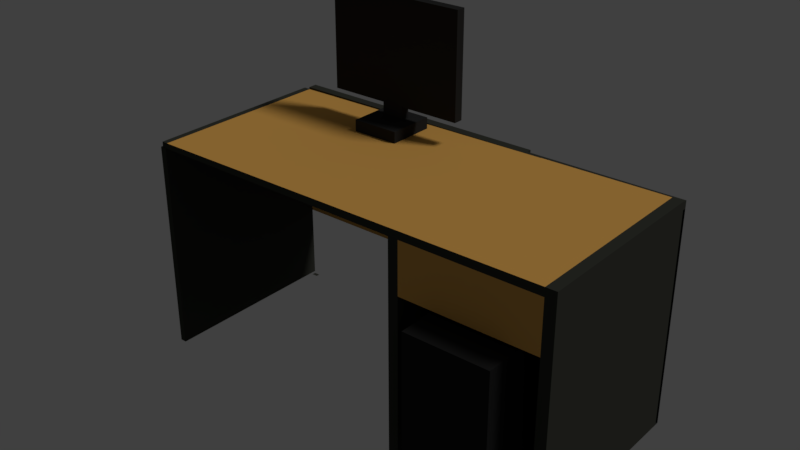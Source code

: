 # Source: mejareservasi.blend  (saved by Blender 2.78.0; exported with 4.5.12 LTS)
import bpy
from mathutils import Matrix  # noqa: F401  (used for matrix-valued properties, if any)

bpy.ops.wm.read_factory_settings(use_empty=True)
scene = bpy.context.scene
scene.name = 'Scene'

# ---- collections
col_collection_1 = bpy.data.collections.new('Collection 1'); scene.collection.children.link(col_collection_1)

# ---- materials (node trees are filled in below, after node groups)
mat_material_007 = bpy.data.materials.new('Material.007')
mat_material_007.alpha_threshold = 0.0
mat_material_007.use_transparent_shadow = False
mat_material_007.diffuse_color = (0.02539, 0.02539, 0.02539, 1.0)
mat_material_007.roughness = 0.5
mat_material_007.specular_intensity = 0.0
mat_material_008 = bpy.data.materials.new('Material.008')
mat_material_008.alpha_threshold = 0.0
mat_material_008.use_transparent_shadow = False
mat_material_008.diffuse_color = (0.07036, 0.03689, 0.01521, 1.0)
mat_material_008.roughness = 0.5
mat_material_008.specular_intensity = 0.0
mat_material_009 = bpy.data.materials.new('Material.009')
mat_material_009.alpha_threshold = 0.0
mat_material_009.use_transparent_shadow = False
mat_material_009.diffuse_color = (0.01599, 0.01599, 0.01599, 1.0)
mat_material_009.roughness = 0.5
mat_material_009.specular_intensity = 0.0
mat_material_010 = bpy.data.materials.new('Material.010')
mat_material_010.alpha_threshold = 0.0
mat_material_010.use_transparent_shadow = False
mat_material_010.diffuse_color = (0.04374, 0.04519, 0.03689, 1.0)
mat_material_010.roughness = 0.5
mat_material_010.specular_intensity = 0.0
mat_material_011 = bpy.data.materials.new('Material.011')
mat_material_011.alpha_threshold = 0.0
mat_material_011.use_transparent_shadow = False
mat_material_011.diffuse_color = (0.7682, 0.4072, 0.09531, 1.0)
mat_material_011.roughness = 0.5
mat_material_011.specular_intensity = 0.0

# ---- material node trees

# ---- world
world_world = bpy.data.worlds.new('World'); scene.world = world_world
world_world.color = (0.05088, 0.05088, 0.05088)
world_world.use_sun_shadow = False
world_world.sun_shadow_jitter_overblur = 0.0
world_world.cycles.sampling_method = 'MANUAL'

# ---- lights
light_lamp = bpy.data.lights.new('Lamp', 'SUN')
light_lamp.transmission_factor = 0.0
light_lamp.cutoff_distance = 30.0
light_lamp.angle = 0.1993
light_lamp.energy = 1.0
light_lamp.shadow_buffer_clip_start = 1.001
light_lamp.shadow_soft_size = 0.1
light_lamp.shadow_cascade_max_distance = 1000.0

# ---- meshes
me_cube_001 = bpy.data.meshes.new('Cube.001')
me_cube_001.from_pydata([(0.839, 17.02, -10.45), (0.839, 17.02, -3.624), (0.839, 20.55, -10.45), (0.839, 20.55, -3.624), (7.665, 17.02, -10.45), (7.665, 17.02, -3.624), (7.665, 20.55, -10.45), (7.665, 20.55, -3.624), (-1.0, 9.13, -1.0), (-1.0, 9.13, -0.3099), (-1.0, 11.13, -1.0), (-1.0, 11.13, -0.3099), (1.0, 9.13, -1.0), (1.0, 9.13, -0.3099), (1.0, 11.13, -1.0), (1.0, 11.13, -0.3099), (-0.4701, 9.659, -0.3099), (-0.4701, 10.6, -0.3099), (-0.07114, 10.6, -0.3099), (-0.07114, 9.659, -0.3099), (-0.4701, 9.659, 0.2574), (-0.4701, 10.6, 0.2574), (-0.07114, 10.6, 0.2574), (-0.07114, 9.659, 0.2574), (-0.4701, 9.659, 4.612), (-0.4701, 10.6, 4.612), (-0.07114, 10.6, 4.612), (-0.07114, 9.659, 4.612), (-0.4701, 13.2, 0.2574), (-0.07114, 13.2, 0.2574), (-0.4701, 13.2, 4.612), (-0.07114, 13.2, 4.612), (-0.07114, 7.182, 0.2574), (-0.4701, 7.182, 0.2574), (-0.07114, 7.182, 4.612), (-0.4701, 7.182, 4.612), (-0.07114, 10.57, 0.3982), (-0.07114, 9.692, 0.3982), (-0.07114, 10.57, 4.471), (-0.07114, 9.692, 4.471), (-0.07114, 13.0, 4.471), (-0.07114, 13.0, 0.3982), (-0.07114, 7.374, 4.471), (-0.07114, 7.374, 0.3982), (-0.1585, 10.57, 0.3982), (-0.1585, 9.692, 0.3982), (-0.1585, 10.57, 4.471), (-0.1585, 9.692, 4.471), (-0.1585, 13.0, 4.471), (-0.1585, 13.0, 0.3982), (-0.1585, 7.374, 4.471), (-0.1585, 7.374, 0.3982), (-1.379, 21.64, -10.2), (-1.379, 21.64, -1.068), (-1.379, 22.09, -10.2), (-1.379, 22.09, -1.068), (6.579, 21.64, -10.2), (6.579, 21.64, -1.068), (6.579, 22.09, -10.2), (6.579, 22.09, -1.068), (-1.379, 21.64, -0.7132), (-1.379, 22.09, -0.7132), (6.579, 22.09, -0.7132), (6.579, 21.64, -0.7132), (-1.379, 21.64, -3.213), (-1.379, 22.09, -3.213), (6.579, 22.09, -3.213), (6.579, 21.64, -3.213), (-1.379, 15.95, -3.213), (-1.379, 15.95, -1.068), (6.579, 15.95, -1.068), (6.579, 15.95, -3.213), (-1.379, 15.53, -1.068), (6.579, 15.53, -1.068), (6.579, 15.53, -3.213), (6.579, 15.95, -10.23), (-1.379, 15.95, -10.23), (6.579, 15.53, -10.23), (-1.379, 15.53, -10.23), (6.579, 15.95, -6.72), (-1.379, 15.53, -6.72), (-1.379, 15.95, -6.72), (-1.546, 22.09, -0.7515), (-1.379, 22.09, -0.7515), (-1.379, 21.64, -6.708), (-1.379, 4.297, -1.068), (-1.546, 3.93, -1.068), (-1.379, 15.95, -0.7515), (-1.379, 4.03, -1.068), (-1.546, 3.93, -3.213), (-1.379, 3.93, -3.213), (6.508, 4.297, -1.068), (-1.379, 4.197, -3.213), (-1.379, 4.197, -1.068), (6.508, 4.03, -1.068), (-1.546, 4.297, -0.7515), (-1.379, 4.03, -10.18), (-1.379, 4.297, -10.18), (-1.379, 4.297, -0.7515), (-1.546, 21.64, -0.7515), (-1.379, 4.03, -0.8348), (-1.379, 4.297, -0.8348), (6.508, 4.03, -0.8348), (6.508, 4.297, -0.8348), (-1.546, 22.09, -10.2), (-1.379, 15.5, -3.213), (-1.546, 15.5, -1.068), (-1.546, 21.64, -1.068), (-1.546, 22.09, -1.068), (-1.546, 22.09, -6.708), (-1.379, 15.5, -1.068), (-1.546, 22.09, -3.213), (-1.546, 4.197, -3.213), (-1.546, 15.95, -1.068), (-1.546, 4.197, -1.068), (-1.546, 15.53, -1.068), (-1.379, 15.5, -10.2), (-1.546, 15.5, -3.213), (-1.546, 15.5, -6.708), (-1.546, 15.5, -10.2), (-1.546, 15.95, -0.7515), (-1.546, 4.297, -1.068), (-1.379, 15.53, -0.7515), (-1.379, 21.64, -0.7515), (-1.546, 4.03, -1.068), (-1.546, 15.53, -0.7515), (-1.546, 4.03, -10.18), (-1.546, 4.297, -10.18), (-1.379, 3.93, -1.068), (6.528, 4.197, -3.213), (6.528, 3.93, -3.213), (6.528, 4.197, -1.068), (6.528, 3.93, -1.068), (6.528, 4.197, -9.942), (6.528, 3.93, -9.942), (-1.379, 4.197, -9.942), (-1.379, 3.93, -9.942), (-1.379, 4.197, -6.71), (-1.546, 4.197, -6.71), (-1.546, 15.5, -6.71), (-1.379, 15.5, -6.71), (-1.546, 4.462, -1.118), (-1.546, 15.23, -1.118), (-1.546, 15.23, -3.163), (-1.546, 4.462, -3.163), (-1.546, 15.21, -3.301), (-1.546, 4.481, -3.301), (-1.546, 15.21, -6.622), (-1.546, 4.481, -6.622), (6.579, 21.64, -0.9302), (-1.379, 21.64, -0.9302), (6.508, 4.296, -1.052), (-1.379, 4.296, -1.052), (-1.372, 21.68, -0.7134), (-1.443, 4.33, -0.835), (-1.372, 21.67, -0.9304), (-1.443, 4.329, -1.052), (-1.767, 4.297, -0.7515), (-1.767, 4.297, -1.068), (-1.767, 15.53, -1.068), (-1.767, 15.53, -0.7515), (-1.546, 4.297, -6.643), (-1.546, 15.53, -6.643), (-1.767, 4.297, -6.643), (-1.767, 15.53, -6.643), (-0.07114, 13.0, 4.471), (-0.07114, 13.0, 0.3982), (-0.1585, 13.0, 4.471), (-0.1585, 13.0, 0.3982)], [], [(0, 1, 3, 2), (6, 7, 5, 4), (4, 5, 1, 0), (2, 6, 4, 0), (7, 3, 1, 5), (8, 9, 11, 10), (10, 11, 15, 14), (14, 15, 13, 12), (12, 13, 9, 8), (10, 14, 12, 8), (13, 15, 18, 19), (16, 19, 23, 20), (11, 9, 16, 17), (9, 13, 19, 16), (15, 11, 17, 18), (22, 21, 28, 29), (18, 17, 21, 22), (19, 18, 22, 23), (17, 16, 20, 21), (26, 25, 24, 27), (31, 26, 38, 40), (21, 20, 24, 25), (24, 20, 33, 35), (29, 28, 30, 31), (21, 25, 30, 28), (25, 26, 31, 30), (33, 32, 34, 35), (27, 24, 35, 34), (20, 23, 32, 33), (40, 38, 46, 48), (26, 27, 39, 38), (22, 29, 41, 36), (27, 34, 42, 39), (29, 31, 40, 41), (34, 32, 43, 42), (23, 22, 36, 37), (32, 23, 37, 43), (47, 50, 51, 45, 44, 49, 48, 46), (41, 40, 48, 49), (37, 36, 44, 45), (43, 37, 45, 51), (43, 51, 168, 166), (36, 41, 49, 44), (38, 39, 47, 46), (39, 42, 50, 47), (130, 129, 133, 134), (65, 55, 59, 66), (66, 59, 57, 67), (64, 67, 71, 68), (54, 58, 56, 52), (57, 59, 62, 63), (62, 61, 60, 63), (55, 53, 60, 61), (53, 57, 63, 60), (59, 55, 61, 62), (131, 129, 130, 132), (125, 115, 159, 160), (92, 112, 89, 90), (71, 70, 73, 74), (57, 53, 69, 70), (122, 87, 120, 125), (67, 57, 70, 71), (109, 111, 117, 118), (52, 56, 67, 64, 84), (70, 69, 72, 73), (76, 75, 77, 78), (81, 79, 75, 76), (55, 108, 82, 83), (90, 130, 134, 136), (68, 71, 79, 81), (74, 77, 75, 79, 71), (108, 107, 99, 82), (66, 58, 54, 65), (67, 56, 58, 66), (54, 104, 119, 116), (112, 114, 86, 89), (113, 115, 125, 120), (128, 93, 131, 132), (104, 109, 118, 119), (128, 90, 89, 86), (72, 69, 87, 122), (92, 90, 136, 135), (93, 92, 129, 131), (94, 88, 100, 102), (69, 53, 123, 87), (53, 55, 83, 123), (90, 128, 132, 130), (100, 101, 103, 102), (91, 94, 102, 103), (85, 91, 103, 101), (88, 85, 101, 100), (85, 72, 122, 98), (135, 136, 134, 133), (110, 105, 92, 93), (105, 116, 119, 118, 117), (105, 117, 139, 140), (114, 112, 144, 141), (106, 110, 93, 114), (55, 65, 105, 110), (129, 92, 135, 133), (107, 113, 120, 99), (123, 83, 82, 99), (87, 123, 99, 120), (121, 85, 98, 95), (97, 96, 126, 127), (108, 55, 110, 106), (65, 54, 116, 105), (114, 93, 128, 86), (111, 108, 106, 117), (85, 88, 124, 121), (72, 85, 91, 73), (103, 63, 57, 70, 73, 91), (60, 63, 149, 150), (72, 80, 78, 77, 74, 73), (98, 122, 125, 95), (140, 139, 138, 137), (112, 138, 148, 146), (112, 92, 137, 138), (92, 105, 140, 137), (143, 142, 141, 144), (112, 117, 143, 144), (117, 106, 142, 143), (106, 114, 141, 142), (145, 146, 148, 147), (139, 117, 145, 147), (117, 112, 146, 145), (138, 139, 147, 148), (152, 150, 149, 151), (103, 101, 152, 151), (101, 60, 150, 152), (149, 63, 153, 155), (153, 154, 156, 155), (103, 151, 156, 154), (63, 103, 154, 153), (151, 149, 155, 156), (159, 158, 157, 160), (121, 95, 157, 158), (159, 115, 162, 164), (95, 125, 160, 157), (162, 161, 163, 164), (115, 121, 161, 162), (121, 158, 163, 161), (158, 159, 164, 163), (165, 166, 168, 167), (42, 43, 166, 165), (51, 50, 167, 168), (50, 42, 165, 167), (2, 3, 7, 6)])
me_cube_001.polygons.foreach_set('material_index', [2, 2, 2, 2, 2, 0, 0, 0, 0, 0, 0, 0, 0, 0, 0, 0, 0, 0, 0, 0, 0, 0, 0, 0, 0, 0, 0, 0, 0, 0, 0, 0, 0, 0, 0, 0, 0, 0, 0, 0, 0, 0, 0, 0, 0, 3, 3, 3, 3, 3, 3, 3, 3, 3, 3, 3, 3, 3, 3, 3, 3, 4, 0, 3, 3, 3, 3, 3, 3, 3, 3, 3, 3, 3, 0, 0, 3, 3, 0, 3, 3, 3, 3, 3, 3, 3, 3, 3, 3, 3, 3, 3, 3, 4, 3, 3, 0, 3, 3, 3, 0, 3, 3, 3, 3, 3, 3, 3, 0, 3, 3, 3, 3, 3, 3, 4, 3, 3, 4, 4, 4, 0, 3, 4, 3, 4, 4, 4, 3, 0, 3, 3, 3, 4, 4, 0, 3, 3, 3, 0, 0, 3, 4, 0, 0, 0, 0, 2])
_uv = me_cube_001.uv_layers.new(name='UVMap')
_uv.uv.foreach_set('vector', [0.8245, 0.7182, 0.8245, 0.8701, 0.746, 0.8701, 0.746, 0.7182, 0.5659, 0.7238, 0.5659, 0.8758, 0.4874, 0.8758, 0.4874, 0.7238, 0.3762, 0.6092, 0.3762, 0.7612, 0.2243, 0.7612, 0.2243, 0.6092, 0.788, 0.1527, 0.788, 0.0007534, 0.8665, 0.0007534, 0.8665, 0.1527, 0.8968, 0.6454, 0.7449, 0.6454, 0.7449, 0.5669, 0.8968, 0.5669, 0.4343, 0.7392, 0.4343, 0.7238, 0.4788, 0.7238, 0.4788, 0.7392, 0.6397, 0.1732, 0.6397, 0.1578, 0.6842, 0.1578, 0.6842, 0.1732, 0.4788, 0.7407, 0.4788, 0.7561, 0.4343, 0.7561, 0.4343, 0.7407, 0.7302, 0.1578, 0.7302, 0.1732, 0.6857, 0.1732, 0.6857, 0.1578, 0.2018, 0.5364, 0.2463, 0.5364, 0.2463, 0.5809, 0.2018, 0.5809, 0.3883, 0.7238, 0.4328, 0.7238, 0.421, 0.7477, 0.4001, 0.7477, 0.7317, 0.1578, 0.7406, 0.1578, 0.7406, 0.1705, 0.7317, 0.1705, 0.4328, 0.761, 0.3883, 0.761, 0.4001, 0.7492, 0.421, 0.7492, 0.1541, 0.8588, 0.1986, 0.8588, 0.1748, 0.8706, 0.1659, 0.8706, 0.1986, 0.8839, 0.1541, 0.8839, 0.1659, 0.8721, 0.1748, 0.8721, 0.4874, 0.8965, 0.4874, 0.8876, 0.5453, 0.8876, 0.5453, 0.8965, 0.3778, 0.7397, 0.3866, 0.7397, 0.3866, 0.7523, 0.3778, 0.7523, 0.2243, 0.5824, 0.2452, 0.5824, 0.2452, 0.5951, 0.2243, 0.5951, 0.1617, 0.8213, 0.1617, 0.8422, 0.1491, 0.8422, 0.1491, 0.8213, 0.2452, 0.5966, 0.2452, 0.6055, 0.2243, 0.6055, 0.2243, 0.5966, 0.546, 0.9012, 0.4881, 0.9012, 0.4874, 0.898, 0.5416, 0.898, 0.1794, 0.5364, 0.2003, 0.5364, 0.2003, 0.6333, 0.1794, 0.6333, 0.9431, 0.3916, 0.8462, 0.3916, 0.8462, 0.3364, 0.9431, 0.3364, 0.1897, 0.6348, 0.1986, 0.6348, 0.1986, 0.7318, 0.1897, 0.7318, 0.7276, 0.8716, 0.8245, 0.8716, 0.8245, 0.9295, 0.7276, 0.9295, 0.4874, 0.8861, 0.4874, 0.8773, 0.5453, 0.8773, 0.5453, 0.8861, 0.1794, 0.6348, 0.1882, 0.6348, 0.1882, 0.7318, 0.1794, 0.7318, 0.2093, 0.8854, 0.2093, 0.8943, 0.1541, 0.8943, 0.1541, 0.8854, 0.9014, 0.3931, 0.9014, 0.402, 0.8462, 0.402, 0.8462, 0.3931, 0.8978, 0.1561, 0.8437, 0.1561, 0.8437, 0.1542, 0.8978, 0.1542, 0.4777, 0.7607, 0.4568, 0.7607, 0.4575, 0.7576, 0.477, 0.7576, 0.1547, 0.8958, 0.2126, 0.8958, 0.2082, 0.899, 0.1541, 0.899, 0.9014, 0.5097, 0.8462, 0.5097, 0.8505, 0.5066, 0.9021, 0.5066, 0.2062, 0.7395, 0.2062, 0.8364, 0.2018, 0.8333, 0.2018, 0.7427, 0.2134, 0.837, 0.2134, 0.74, 0.2176, 0.7432, 0.2176, 0.8338, 0.4343, 0.7576, 0.4552, 0.7576, 0.4546, 0.7607, 0.435, 0.7607, 0.8462, 0.502, 0.9014, 0.502, 0.9021, 0.5051, 0.8505, 0.5051, 0.8765, 0.2485, 0.8249, 0.2485, 0.825, 0.1578, 0.8765, 0.1578, 0.8961, 0.1579, 0.9502, 0.1579, 0.9502, 0.2485, 0.8961, 0.2485, 0.4793, 0.7627, 0.4793, 0.8533, 0.4773, 0.8533, 0.4773, 0.7627, 0.1491, 0.8438, 0.1687, 0.8438, 0.1687, 0.8457, 0.1491, 0.8457, 0.8462, 0.5113, 0.8978, 0.5113, 0.8978, 0.5132, 0.8462, 0.5132, 0.6211, 0.1774, 0.6211, 0.1753, 0.7392, 0.1753, 0.7392, 0.1774, 0.788, 0.1542, 0.8422, 0.1542, 0.8422, 0.1561, 0.788, 0.1561, 0.7059, 0.5159, 0.6864, 0.5159, 0.6864, 0.5139, 0.7059, 0.5139, 0.539, 0.9046, 0.4874, 0.9046, 0.4874, 0.9027, 0.539, 0.9027, 0.3837, 0.5076, 0.3778, 0.5076, 0.3778, 0.3578, 0.3837, 0.3578, 0.7449, 0.6946, 0.7449, 0.6469, 0.922, 0.6469, 0.922, 0.6946, 0.8563, 0.4035, 0.8563, 0.4512, 0.8462, 0.4512, 0.8462, 0.4035, 0.718, 0.5135, 0.718, 0.3364, 0.8447, 0.3364, 0.8447, 0.5135, 0.7449, 0.6961, 0.922, 0.6961, 0.922, 0.7062, 0.7449, 0.7062, 0.1632, 0.8213, 0.1733, 0.8213, 0.1733, 0.8292, 0.1632, 0.8292, 0.1779, 0.96, 0.0007534, 0.96, 0.0007534, 0.9499, 0.1779, 0.9499, 0.6374, 0.1263, 0.6374, 0.1364, 0.6295, 0.1364, 0.6295, 0.1263, 0.7449, 0.7077, 0.922, 0.7077, 0.922, 0.7156, 0.7449, 0.7156, 0.4003, 0.9746, 0.2232, 0.9746, 0.2232, 0.9667, 0.4003, 0.9667, 0.863, 0.5005, 0.863, 0.4527, 0.8689, 0.4527, 0.8689, 0.5005, 0.3778, 0.7608, 0.3778, 0.7538, 0.3827, 0.7538, 0.3827, 0.7608, 0.1918, 0.832, 0.1918, 0.8357, 0.1859, 0.8357, 0.1859, 0.832, 0.8557, 0.4527, 0.8557, 0.5005, 0.8462, 0.5005, 0.8462, 0.4527, 0.7445, 0.8449, 0.5674, 0.8449, 0.5674, 0.7182, 0.7445, 0.7182, 0.7157, 0.8464, 0.7252, 0.8464, 0.7252, 0.8501, 0.7157, 0.8501, 0.9516, 0.25, 0.9516, 0.2978, 0.8249, 0.2978, 0.8249, 0.25, 0.1476, 0.8213, 0.1476, 0.8991, 0.0007534, 0.8991, 0.0007534, 0.8213, 0.389, 0.5669, 0.5659, 0.5669, 0.5659, 0.7223, 0.389, 0.7223, 0.3883, 0.6446, 0.1779, 0.9709, 0.0007534, 0.9709, 0.0007534, 0.9615, 0.1779, 0.9615, 0.7537, 0.9667, 0.9308, 0.9667, 0.9308, 0.9761, 0.7537, 0.9761, 0.0007534, 0.7418, 0.1779, 0.7418, 0.1779, 0.8198, 0.0007534, 0.8198, 0.2467, 0.5824, 0.2504, 0.5824, 0.2504, 0.5895, 0.2467, 0.5895, 0.5668, 0.5124, 0.5668, 0.3364, 0.7165, 0.3364, 0.7165, 0.5124, 0.7454, 0.3349, 0.7454, 0.1578, 0.8234, 0.1578, 0.8234, 0.3349, 0.2134, 0.7385, 0.2134, 0.5824, 0.2228, 0.5824, 0.2228, 0.6605, 0.2228, 0.7385, 0.6366, 0.1379, 0.6366, 0.148, 0.6295, 0.148, 0.6295, 0.1379, 0.7439, 0.1794, 0.7439, 0.3349, 0.5668, 0.3349, 0.5668, 0.1794, 0.2018, 0.738, 0.2018, 0.5824, 0.2118, 0.5824, 0.2118, 0.738, 0.9717, 0.3216, 0.9717, 0.3253, 0.8249, 0.3253, 0.8249, 0.3216, 0.8689, 0.4035, 0.8689, 0.4512, 0.863, 0.4512, 0.863, 0.4035, 0.6366, 0.1495, 0.6366, 0.1589, 0.6295, 0.1589, 0.6295, 0.1495, 0.8016, 0.9486, 0.8016, 0.9426, 0.9775, 0.9426, 0.9775, 0.9486, 0.7142, 0.8464, 0.7142, 0.9241, 0.5674, 0.9241, 0.5674, 0.8464, 0.2077, 0.8666, 0.2077, 0.8189, 0.2114, 0.8189, 0.2114, 0.8666, 0.2134, 0.8385, 0.2228, 0.8385, 0.2228, 0.8455, 0.2134, 0.8455, 0.3837, 0.6588, 0.3778, 0.6588, 0.3778, 0.5091, 0.3837, 0.5091, 0.2243, 0.9652, 0.2243, 0.9174, 0.4003, 0.9175, 0.4003, 0.9652, 0.5773, 0.9907, 0.4018, 0.9907, 0.4018, 0.9856, 0.5773, 0.9856, 0.8249, 0.3078, 0.9516, 0.3078, 0.9516, 0.3149, 0.8249, 0.3149, 0.1632, 0.8307, 0.1733, 0.8307, 0.1733, 0.8378, 0.1632, 0.8378, 0.0007534, 0.9484, 0.0007699, 0.9006, 0.1767, 0.9007, 0.1767, 0.9484, 0.5501, 0.9336, 0.5501, 0.9277, 0.7257, 0.9277, 0.7257, 0.9336, 0.1911, 0.8126, 0.1911, 0.8185, 0.1859, 0.8185, 0.1859, 0.8126, 0.6532, 0.9847, 0.8288, 0.9847, 0.8288, 0.9898, 0.6532, 0.9898, 0.1859, 0.8201, 0.1918, 0.8201, 0.1918, 0.8252, 0.1859, 0.8252, 0.5501, 0.9351, 0.8001, 0.9351, 0.8001, 0.9422, 0.5501, 0.9422, 0.8016, 0.9411, 0.8016, 0.9351, 0.9775, 0.9351, 0.9775, 0.9411, 0.8183, 0.5177, 0.8183, 0.5654, 0.5668, 0.5654, 0.5668, 0.5177, 0.4822, 0.8794, 0.4822, 0.7238, 0.4859, 0.7238, 0.4859, 0.8016, 0.4859, 0.8794, 0.8615, 0.4813, 0.8578, 0.4813, 0.8578, 0.4035, 0.8615, 0.4035, 0.868, 0.09774, 0.868, 0.05, 0.8739, 0.05112, 0.8739, 0.09662, 0.8845, 0.9791, 0.8845, 0.9832, 0.6532, 0.9832, 0.6532, 0.9791, 0.9666, 0.5177, 0.9666, 0.5654, 0.8198, 0.5654, 0.8198, 0.5177, 0.7434, 0.7167, 0.5674, 0.7167, 0.5674, 0.5669, 0.7434, 0.5669, 0.9516, 0.3063, 0.8249, 0.3063, 0.8249, 0.2993, 0.9516, 0.2993, 0.4647, 0.842, 0.4748, 0.842, 0.4748, 0.8457, 0.4647, 0.8457, 0.826, 0.9025, 0.9527, 0.9025, 0.9527, 0.9062, 0.826, 0.9062, 0.2467, 0.591, 0.2504, 0.591, 0.2504, 0.598, 0.2467, 0.598, 0.1918, 0.8305, 0.1859, 0.8305, 0.1859, 0.8267, 0.1918, 0.8267, 0.9717, 0.3164, 0.9717, 0.3201, 0.8249, 0.3201, 0.8249, 0.3164, 0.6397, 0.1563, 0.6397, 0.0007534, 0.7865, 0.0007534, 0.7865, 0.1563, 0.1918, 0.8372, 0.1918, 0.8409, 0.1859, 0.8409, 0.1859, 0.8372, 0.5486, 0.9174, 0.5486, 0.9652, 0.4018, 0.9652, 0.4018, 0.9174, 0.6355, 0.1727, 0.6295, 0.1727, 0.6295, 0.169, 0.6355, 0.169, 0.2507, 0.5349, 0.0007534, 0.5349, 0.0007534, 0.3594, 0.2507, 0.3578, 0.4019, 0.9691, 0.7522, 0.9667, 0.7522, 0.9738, 0.6373, 0.9738, 0.6288, 0.9776, 0.4018, 0.9738, 0.1504, 0.9881, 0.3275, 0.9881, 0.3275, 0.9929, 0.1504, 0.9929, 0.0007534, 0.7403, 0.0007534, 0.6145, 0.0007534, 0.5364, 0.1779, 0.5364, 0.1779, 0.6925, 0.1779, 0.7403, 0.1504, 0.9826, 0.3809, 0.9826, 0.381, 0.9866, 0.1504, 0.9866, 0.6196, 0.1733, 0.6196, 0.1774, 0.3883, 0.1774, 0.3883, 0.1733, 0.1859, 0.8111, 0.1859, 0.7333, 0.1922, 0.7352, 0.1922, 0.8091, 0.2114, 0.8173, 0.2077, 0.8173, 0.2077, 0.7395, 0.2114, 0.7395, 0.2243, 0.7627, 0.4758, 0.7627, 0.4758, 0.8405, 0.2243, 0.8405, 0.628, 0.1263, 0.628, 0.1718, 0.3883, 0.1718, 0.3883, 0.1263, 0.7276, 0.931, 0.8604, 0.931, 0.8575, 0.9331, 0.7395, 0.9332, 0.8739, 0.0007534, 0.8739, 0.04849, 0.868, 0.04738, 0.868, 0.001873, 0.9588, 0.9099, 0.826, 0.9099, 0.8289, 0.9078, 0.9469, 0.9077, 0.4632, 0.9159, 0.2243, 0.9159, 0.2243, 0.842, 0.4632, 0.842, 0.3841, 0.6603, 0.3841, 0.7382, 0.3778, 0.7362, 0.3778, 0.6623, 0.9975, 0.3342, 0.8249, 0.3342, 0.8291, 0.3313, 0.988, 0.3312, 0.8249, 0.3268, 0.9975, 0.3268, 0.9933, 0.3296, 0.8344, 0.3297, 0.0007534, 0.0007534, 0.3868, 0.0007534, 0.3868, 0.1779, 0.0007534, 0.1763, 0.3259, 0.9992, 0.1504, 0.9992, 0.1504, 0.9944, 0.3259, 0.9944, 0.5502, 0.9522, 0.877, 0.9522, 0.8769, 0.9579, 0.5501, 0.9579, 0.5788, 0.9922, 0.5788, 0.9971, 0.4018, 0.9971, 0.4018, 0.9922, 0.877, 0.9652, 0.5502, 0.9652, 0.5501, 0.9595, 0.8769, 0.9594, 0.8302, 0.9914, 0.8302, 0.9962, 0.6532, 0.9962, 0.6532, 0.9914, 0.3868, 0.3563, 0.0007534, 0.3563, 0.0007534, 0.1794, 0.3868, 0.1794, 0.3883, 0.5654, 0.3883, 0.1794, 0.5653, 0.1794, 0.5653, 0.5654, 0.8001, 0.9507, 0.5501, 0.9507, 0.5501, 0.9437, 0.8001, 0.9437, 0.6344, 0.1604, 0.6344, 0.1674, 0.6295, 0.1674, 0.6295, 0.1604, 0.1986, 0.8573, 0.1937, 0.8573, 0.1937, 0.7333, 0.1986, 0.7333, 0.4018, 0.9791, 0.6517, 0.9791, 0.6517, 0.984, 0.4018, 0.984, 0.4003, 0.981, 0.1504, 0.981, 0.1504, 0.9761, 0.4003, 0.9761, 0.6382, 0.1248, 0.3883, 0.1248, 0.3883, 0.0007534, 0.6382, 0.0007534, 0.1843, 0.8573, 0.1794, 0.8573, 0.1794, 0.7333, 0.1843, 0.7333, 0.2522, 0.6077, 0.2522, 0.3578, 0.3762, 0.3578, 0.3762, 0.6077, 0.2191, 0.8307, 0.2191, 0.74, 0.2211, 0.74, 0.2211, 0.8307, 0.826, 0.901, 0.826, 0.8103, 0.9511, 0.8103, 0.9511, 0.901, 0.826, 0.8088, 0.826, 0.7182, 0.9511, 0.7182, 0.9511, 0.8088, 0.5668, 0.516, 0.5668, 0.5139, 0.6849, 0.5139, 0.6848, 0.516, 0.788, 0.1527, 0.7449, 0.6454, 0.5659, 0.8758, 0.788, 0.0007534])
me_cube_001.materials.append(mat_material_007)
me_cube_001.materials.append(mat_material_008)
me_cube_001.materials.append(mat_material_009)
me_cube_001.materials.append(mat_material_010)
me_cube_001.materials.append(mat_material_011)
me_cube_001.use_remesh_preserve_volume = False
me_cube_001.use_remesh_preserve_attributes = False
me_cube_001.use_mirror_vertex_groups = False
me_cube_001.update()

# ---- objects
ob_lamp = bpy.data.objects.new('Lamp', light_lamp)
ob_meja_komputer_001 = bpy.data.objects.new('meja komputer.001', me_cube_001)

# ---- transforms, parenting, visibility, modifiers, constraints
ob_lamp.location = (4.076, 1.005, 5.904)
ob_lamp.rotation_euler = (0.6503, 0.05522, 1.866)
ob_lamp.lock_rotations_4d = False
ob_lamp.empty_display_type = 'ARROWS'
ob_lamp.color = (0.0, 0.0, 0.0, 0.0)
ob_lamp.lineart.crease_threshold = 0.0
ob_meja_komputer_001.location = (7.645, -24.68, 3.894)
ob_meja_komputer_001.rotation_euler = (0.0, 0.0, 4.712)
ob_meja_komputer_001.scale = (0.3519, 0.3519, 0.3519)
ob_meja_komputer_001.lineart.crease_threshold = 0.0

# ---- collection membership
col_collection_1.objects.link(ob_lamp)
col_collection_1.objects.link(ob_meja_komputer_001)

# ---- scene / render settings (as saved in the file)
scene.frame_start = 1; scene.frame_end = 250; scene.frame_set(1)
scene.render.engine = 'BLENDER_EEVEE_NEXT'
scene.render.resolution_percentage = 50
scene.render.dither_intensity = 0.0
scene.cycles.use_denoising = False
scene.cycles.samples = 128
scene.cycles.sampling_pattern = 'TABULATED_SOBOL'
scene.cycles.light_sampling_threshold = 0.0
scene.cycles.use_adaptive_sampling = False
scene.cycles.use_light_tree = False
scene.cycles.blur_glossy = 0.0
scene.cycles.sample_clamp_indirect = 0.0
scene.view_settings.view_transform = 'Standard'
bpy.context.view_layer.update()

# ---- added for rendering (the .blend has no active camera): camera
cam_auto = bpy.data.cameras.new('AutoCamera')
cam_auto.lens = 50.0
cam_auto.sensor_width = 36.0
cam_auto.clip_end = 1000.0
ob_auto_camera = bpy.data.objects.new('AutoCamera', cam_auto)
scene.collection.objects.link(ob_auto_camera)
ob_auto_camera.location = (20.4983, -35.6431, 9.48615)
ob_auto_camera.rotation_euler = (1.09748, -7.21219e-08, 0.694738)
scene.camera = ob_auto_camera
bpy.context.view_layer.update()
